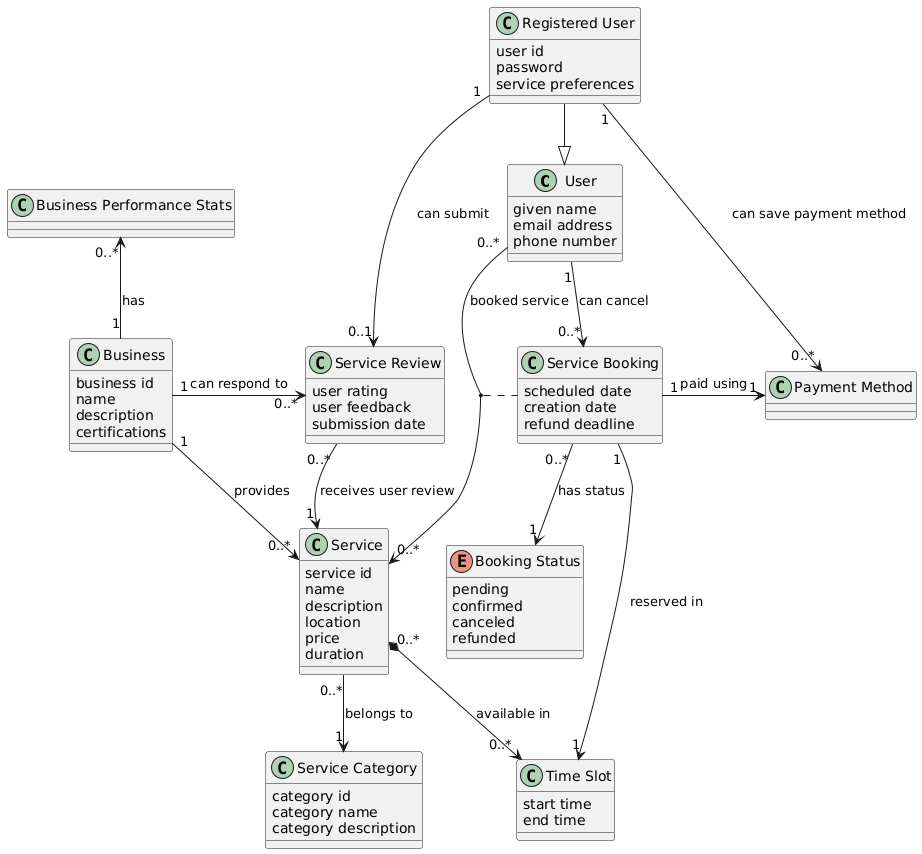

The diagram above was rendered by PlantUML. Its source (embedded in the PNG):
@startuml
class User {
    given name
    email address
    phone number
}

class "Registered User" as RegisteredUser {
    user id
    password
    service preferences
}

class Business {
    business id
    name
    description
    certifications
}

class "Business Performance Stats" as BusinessPerformanceStats

class Service {
   service id
   name
   description
   location
   price
   duration
}

class "Service Category" as ServiceCategory {
    category id
    category name
    category description
}

class "Service Booking" as ServiceBooking {
    scheduled date
    creation date
    refund deadline
}

class "Service Review" as ServiceReview {
    user rating
    user feedback
    submission date
}

class "Time Slot" as TimeSlot {
   start time
   end time
}

enum "Booking Status" as BookingStatus {
   pending
   confirmed
   canceled
   refunded
}

class "Payment Method" as PaymentMethod


RegisteredUser --|> User
Business "1" -r-> "0..*" Service : provides
Service "0..*" *--> "0..*" TimeSlot : available in
User "0..*" --> "0..*" Service : booked service
(User, Service) .. ServiceBooking
ServiceBooking  "0..*" --> "1" BookingStatus : has status
RegisteredUser "1" -r-> "0..*" PaymentMethod : can save payment method
RegisteredUser "1" --> "0..1" ServiceReview : can submit
Service "1" <-u- "0..*" ServiceReview : receives user review
Service "0..*" --> "1" ServiceCategory : belongs to
Business "1" -u-> "0..*" BusinessPerformanceStats : has
Business "1" -r-> "0..*" ServiceReview : can respond to
User "1" -d-> "0..*" ServiceBooking : can cancel
ServiceBooking "1" --> "1" TimeSlot : reserved in
ServiceBooking "1" -r--> "1" PaymentMethod : paid using
@enduml